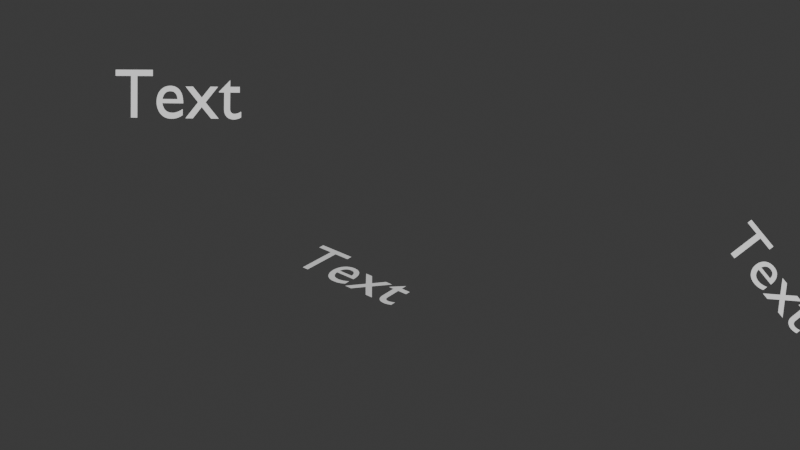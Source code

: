 # Source: usd_instancing_nonmesh.blend  (saved by Blender 5.2.44; exported with 4.5.12 LTS)
import bpy
from mathutils import Matrix  # noqa: F401  (used for matrix-valued properties, if any)

bpy.ops.wm.read_factory_settings(use_empty=True)
scene = bpy.context.scene
scene.name = 'Scene'

# ---- collections
col_original = bpy.data.collections.new('Original'); scene.collection.children.link(col_original)

# ---- node groups
ng_geometry_nodes = bpy.data.node_groups.new('Geometry Nodes', 'GeometryNodeTree')
_s = ng_geometry_nodes.interface.new_socket(name='Geometry', in_out='OUTPUT', socket_type='NodeSocketGeometry')
_s = ng_geometry_nodes.interface.new_socket(name='Geometry', in_out='INPUT', socket_type='NodeSocketGeometry')
ng_geometry_nodes.is_modifier = True
# nodes of 'Geometry Nodes' reference scene objects; filled in after objects exist

# ---- world
world_world = bpy.data.worlds.new('World'); scene.world = world_world
world_world.use_nodes = True; world_world.node_tree.nodes.clear()
_N = world_world.node_tree.nodes; _L = world_world.node_tree.links
n0 = _N.new('ShaderNodeOutputWorld'); n0.name = 'World Output'; n0.location = (200, 100)
n1 = _N.new('ShaderNodeBackground'); n1.name = 'Background'; n1.location = (-200, 100)
n1.inputs[0].default_value = (0.05088, 0.05088, 0.05088, 1.0)
_L.new(n1.outputs[0], n0.inputs[0])
n0.is_active_output = True
world_world.color = (0.05088, 0.05088, 0.05088)
world_world.sun_shadow_jitter_overblur = 0.0

# ---- meshes
me_plane = bpy.data.meshes.new('Plane')
me_plane.from_pydata([(-0.5, 0.5, 0.0), (0.5, 0.5, 0.0)], [(1, 0)], [])
_uv = me_plane.uv_layers.new(name='UVMap')
_uv.uv.foreach_set('vector', [])
me_plane.update()

# ---- curves / text
txt_text = bpy.data.curves.new('Text', 'FONT')
txt_text.dimensions = '2D'
txt_text.body = 'Text'
cu_surfpatch = bpy.data.curves.new('SurfPatch', 'CURVE')
cu_surfpatch.dimensions = '3D'
_sp = cu_surfpatch.splines.new('NURBS'); _sp.points.add(15)
_sp.points.foreach_set('co', [-1.5, -1.5, 0.0, 1.0, -1.5, -0.5, 0.0, 1.0, -1.5, 0.5, 0.0, 1.0, -1.5, 1.5, 0.0, 1.0, -0.5, -1.5, 0.0, 1.0, -0.5, -0.5, 1.0, 1.0, -0.5, 0.5, 1.0, 1.0, -0.5, 1.5, 0.0, 1.0, 0.5, -1.5, 0.0, 1.0, 0.5, -0.5, 1.0, 1.0, 0.5, 0.5, 1.0, 1.0, 0.5, 1.5, 0.0, 1.0, 1.5, -1.5, 0.0, 1.0, 1.5, -0.5, 0.0, 1.0, 1.5, 0.5, 0.0, 1.0, 1.5, 1.5, 0.0, 1.0])
_sp.points.foreach_set('radius', [0.0, 0.0, 0.0, 0.0, 0.0, 0.0, 0.0, 0.0, 0.0, 0.0, 0.0, 0.0, 0.0, 0.0, 0.0, 0.0])
_sp.resolution_u = 4
_sp.resolution_v = 4
cu_surfpatch.resolution_u = 4
cu_surfpatch.resolution_v = 4
cu_surfpatch.fill_mode = 'FULL'

# ---- objects
ob_original = bpy.data.objects.new('Original', None)
ob_plane = bpy.data.objects.new('Plane', me_plane)
ob_text = bpy.data.objects.new('Text', txt_text)
ob_mball = bpy.data.objects.new('Mball', None)
ob_surfpatch = bpy.data.objects.new('SurfPatch', cu_surfpatch)
_N = ng_geometry_nodes.nodes; _L = ng_geometry_nodes.links
n0 = _N.new('NodeGroupInput'); n0.name = 'Group Input'; n0.location = (-260, 180)
n1 = _N.new('NodeGroupOutput'); n1.name = 'Group Output'; n1.location = (320, 180)
n2 = _N.new('GeometryNodeInstanceOnPoints'); n2.name = 'Instance on Points'; n2.location = (-60, 180)
n3 = _N.new('GeometryNodeCollectionInfo'); n3.name = 'Collection Info'; n3.location = (-260, 80)
n3.inputs[0].default_value = col_original
n4 = _N.new('GeometryNodeTranslateInstances'); n4.name = 'Translate Instances'; n4.location = (140, 180)
n5 = _N.new('GeometryNodeInputIndex'); n5.name = 'Index'; n5.location = (-60, -180)
n6 = _N.new('ShaderNodeVectorMath'); n6.name = 'Vector Math'; n6.location = (140, 40)
n6.operation = 'MULTIPLY'
n6.inputs[1].default_value = (1.0, 2.0, 1.0)
_L.new(n4.outputs[0], n1.inputs[0])
_L.new(n0.outputs[0], n2.inputs[0])
_L.new(n3.outputs[0], n2.inputs[2])
_L.new(n2.outputs[0], n4.inputs[0])
_L.new(n5.outputs[0], n6.inputs[0])
_L.new(n6.outputs[0], n4.inputs[2])
n1.is_active_output = True

# ---- transforms, parenting, visibility, modifiers, constraints
ob_original.location = (-2.386, -1.053, 1.98)
ob_original.rotation_euler = (1.168, -0.06124, 0.5051)
ob_original.empty_display_size = 0.25
ob_original.instance_type = 'COLLECTION'
ob_plane.location = (4.203, 5.671, -1.315)
ob_plane.rotation_euler = (0.5284, 0.6796, -0.007615)
_m = ob_plane.modifiers.new('GeometryNodes', 'NODES')
_m.node_group = ng_geometry_nodes
ob_text.location = (0.0, 0.0, 0.0)
ob_mball.location = (0.0, 2.0, 0.0)
ob_mball.empty_image_offset = (0.0, 0.0)
ob_surfpatch.location = (-2.0, 0.0, 0.0)
ob_surfpatch.empty_image_offset = (0.0, 0.0)
ob_original.instance_collection = col_original

# ---- collection membership
scene.collection.objects.link(ob_original)
scene.collection.objects.link(ob_plane)
col_original.objects.link(ob_text)
col_original.objects.link(ob_mball)
col_original.objects.link(ob_surfpatch)

# ---- scene / render settings (as saved in the file)
scene.frame_start = 1; scene.frame_end = 250; scene.frame_set(1)
scene.render.engine = 'CYCLES'
scene.render.resolution_percentage = 50
scene.render.preview_pixel_size = '1'
scene.render.use_high_quality_normals = True
scene.render.bake_bias = 0.0
scene.render.bake_samples = 0
scene.render.compositor_device = 'GPU'
scene.cycles.use_denoising = False
scene.cycles.samples = 32
scene.cycles.blur_glossy = 0.1
scene.cycles.max_bounces = 180
scene.cycles.diffuse_bounces = 10
scene.cycles.glossy_bounces = 100
scene.cycles.transmission_bounces = 36
scene.cycles.volume_bounces = 2
scene.cycles.transparent_max_bounces = 19
scene.cycles.sample_clamp_indirect = 0.0
scene.eevee.volumetric_tile_size = '2'
scene.eevee.use_volumetric_shadows = True
scene.eevee.use_volume_custom_range = False
scene.eevee.gtao_quality = 1.0
scene.eevee.fast_gi_thickness_near = 0.1
scene.eevee.fast_gi_thickness_far = 0.0
scene.eevee.fast_gi_quality = 1.0
scene.eevee.fast_gi_resolution = '1'
scene.eevee.shadow_pool_size = '1024'
scene.eevee.ray_tracing_options.resolution_scale = '1'
scene.eevee.ray_tracing_options.screen_trace_thickness = 0.1
scene.eevee.ray_tracing_options.screen_trace_quality = 1.0
scene.eevee.use_raytracing = True
bpy.context.view_layer.update()

# ---- added for rendering (the .blend has no active camera and no usable light): camera, sun
cam_auto = bpy.data.cameras.new('AutoCamera')
cam_auto.lens = 50.0
cam_auto.sensor_width = 36.0
cam_auto.clip_end = 1000.0
ob_auto_camera = bpy.data.objects.new('AutoCamera', cam_auto)
scene.collection.objects.link(ob_auto_camera)
ob_auto_camera.location = (10.3448, -9.9065, 7.89492)
ob_auto_camera.rotation_euler = (1.09748, -7.21219e-08, 0.694738)
scene.camera = ob_auto_camera
light_auto_sun = bpy.data.lights.new('AutoSun', 'SUN')
light_auto_sun.energy = 3.0
light_auto_sun.angle = 0.0523599
ob_auto_sun = bpy.data.objects.new('AutoSun', light_auto_sun)
scene.collection.objects.link(ob_auto_sun)
ob_auto_sun.rotation_euler = (0.872665, 0.174533, 0.523599)
bpy.context.view_layer.update()
